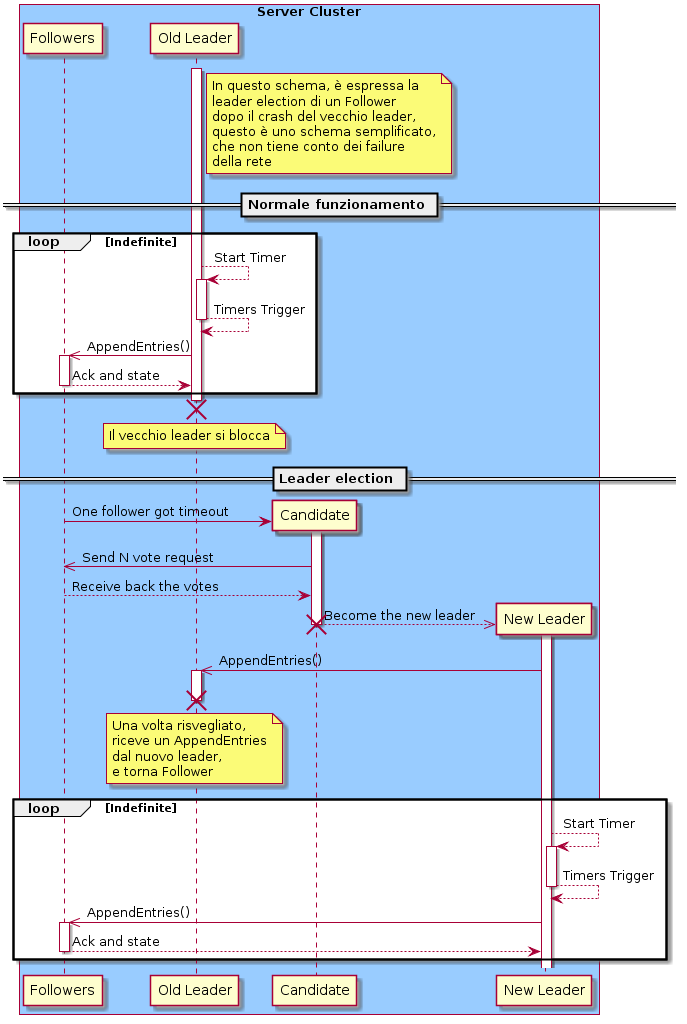

The diagram above was rendered by PlantUML. Its source (embedded in the PNG):
@startuml
box "Server Cluster" #99CCFF 
    participant "Followers" as Followers
    participant "Old Leader" as OldLeader
    participant "Candidate" as Candidate
    participant "New Leader" as Leader
  activate OldLeader

  note right OldLeader
    In questo schema, è espressa la
    leader election di un Follower
    dopo il crash del vecchio leader,
    questo è uno schema semplificato,
    che non tiene conto dei failure 
    della rete
  end note
  == Normale funzionamento ==
  loop Indefinite
    OldLeader --> OldLeader ++ : Start Timer
    return Timers Trigger
    OldLeader ->> Followers : AppendEntries()
    activate Followers
    Followers --> OldLeader : Ack and state
    deactivate Followers
  end group
    destroy OldLeader 
  note over OldLeader :Il vecchio leader si blocca
  == Leader election ==
  Followers -> Candidate ** : One follower got timeout
  activate Candidate
  Candidate ->> Followers : Send N vote request
  Followers --> Candidate : Receive back the votes
  
  Candidate -->> Leader ** : Become the new leader
  activate Leader
  deactivate Candidate 
  destroy Candidate
  Leader ->> OldLeader : AppendEntries()
  activate OldLeader
  note Over OldLeader 
    Una volta risvegliato,
    riceve un AppendEntries
    dal nuovo leader,
    e torna Follower
  end note
  destroy OldLeader
  loop Indefinite
    Leader --> Leader ++ : Start Timer
    return Timers Trigger
    Leader ->> Followers : AppendEntries()
    activate Followers
    Followers --> Leader : Ack and state
    deactivate Followers
  end group
end box
@enduml